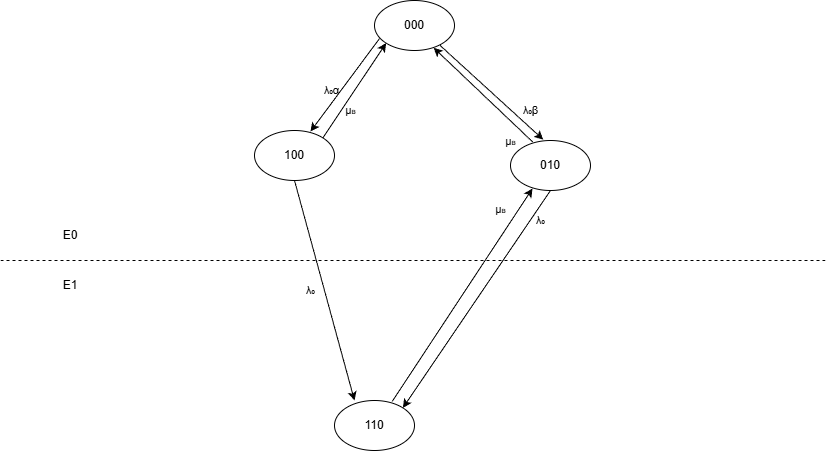

The diagram above was exported from draw.io. Its source (the exported page's mxGraphModel, read from the mxfile embedded in the PNG):
<mxGraphModel dx="983" dy="548" grid="1" gridSize="10" guides="1" tooltips="1" connect="1" arrows="1" fold="1" page="1" pageScale="1" pageWidth="827" pageHeight="1169" math="0" shadow="0">
  <root>
    <mxCell id="0" />
    <mxCell id="1" parent="0" />
    <mxCell id="cdxS-M1NbGxaLQ-tKY9K-13" parent="1" style="ellipse;whiteSpace=wrap;html=1;" value="000" vertex="1">
      <mxGeometry height="50" width="80" x="374" y="20" as="geometry" />
    </mxCell>
    <mxCell id="cdxS-M1NbGxaLQ-tKY9K-15" parent="1" style="ellipse;whiteSpace=wrap;html=1;" value="100" vertex="1">
      <mxGeometry height="50" width="80" x="254" y="150" as="geometry" />
    </mxCell>
    <mxCell id="cdxS-M1NbGxaLQ-tKY9K-16" parent="1" style="ellipse;whiteSpace=wrap;html=1;" value="01&lt;span style=&quot;background-color: transparent; color: light-dark(rgb(0, 0, 0), rgb(255, 255, 255));&quot;&gt;0&lt;/span&gt;" vertex="1">
      <mxGeometry height="50" width="80" x="510" y="160" as="geometry" />
    </mxCell>
    <mxCell id="srJffqGDGw885YCpQ9y4-1" parent="1" style="ellipse;whiteSpace=wrap;html=1;" value="110" vertex="1">
      <mxGeometry height="50" width="80" x="334" y="420" as="geometry" />
    </mxCell>
    <mxCell id="srJffqGDGw885YCpQ9y4-2" parent="1" style="text;html=1;whiteSpace=wrap;strokeColor=none;fillColor=none;align=center;verticalAlign=middle;rounded=0;" value="Е0" vertex="1">
      <mxGeometry height="30" width="60" x="40" y="240" as="geometry" />
    </mxCell>
    <mxCell id="srJffqGDGw885YCpQ9y4-3" parent="1" style="text;html=1;whiteSpace=wrap;strokeColor=none;fillColor=none;align=center;verticalAlign=middle;rounded=0;" value="Е1" vertex="1">
      <mxGeometry height="30" width="60" x="40" y="290" as="geometry" />
    </mxCell>
    <mxCell id="srJffqGDGw885YCpQ9y4-4" edge="1" parent="1" style="endArrow=none;dashed=1;html=1;rounded=0;" value="">
      <mxGeometry height="50" relative="1" width="50" as="geometry">
        <mxPoint y="280" as="sourcePoint" />
        <mxPoint x="826" y="280" as="targetPoint" />
      </mxGeometry>
    </mxCell>
    <mxCell id="srJffqGDGw885YCpQ9y4-5" edge="1" parent="1" source="cdxS-M1NbGxaLQ-tKY9K-15" style="endArrow=classic;html=1;rounded=0;entryX=0;entryY=1;entryDx=0;entryDy=0;exitX=1;exitY=0;exitDx=0;exitDy=0;" target="cdxS-M1NbGxaLQ-tKY9K-13" value="">
      <mxGeometry relative="1" as="geometry">
        <mxPoint x="280" y="109.43" as="sourcePoint" />
        <mxPoint x="380" y="109.43" as="targetPoint" />
      </mxGeometry>
    </mxCell>
    <mxCell id="srJffqGDGw885YCpQ9y4-6" connectable="0" parent="srJffqGDGw885YCpQ9y4-5" style="edgeLabel;resizable=0;html=1;;align=center;verticalAlign=middle;labelBackgroundColor=none;" value="µ&lt;font style=&quot;font-size: 8px;&quot;&gt;в&lt;/font&gt;" vertex="1">
      <mxGeometry relative="1" as="geometry">
        <mxPoint x="-4" y="20" as="offset" />
      </mxGeometry>
    </mxCell>
    <mxCell id="srJffqGDGw885YCpQ9y4-8" edge="1" parent="1" source="cdxS-M1NbGxaLQ-tKY9K-13" style="endArrow=classic;html=1;rounded=0;exitX=0.063;exitY=0.76;exitDx=0;exitDy=0;exitPerimeter=0;entryX=0.7;entryY=0.02;entryDx=0;entryDy=0;entryPerimeter=0;" target="cdxS-M1NbGxaLQ-tKY9K-15" value="">
      <mxGeometry relative="1" as="geometry">
        <mxPoint x="292" y="110" as="sourcePoint" />
        <mxPoint x="278" y="30" as="targetPoint" />
      </mxGeometry>
    </mxCell>
    <mxCell id="srJffqGDGw885YCpQ9y4-9" connectable="0" parent="srJffqGDGw885YCpQ9y4-8" style="edgeLabel;resizable=0;html=1;;align=center;verticalAlign=middle;labelBackgroundColor=none;" value="λ&lt;font&gt;₀&lt;/font&gt;α" vertex="1">
      <mxGeometry relative="1" as="geometry">
        <mxPoint x="-14" y="5" as="offset" />
      </mxGeometry>
    </mxCell>
    <mxCell id="srJffqGDGw885YCpQ9y4-22" edge="1" parent="1" source="cdxS-M1NbGxaLQ-tKY9K-13" style="endArrow=classic;html=1;rounded=0;exitX=0.819;exitY=0.898;exitDx=0;exitDy=0;entryX=0.409;entryY=-0.018;entryDx=0;entryDy=0;entryPerimeter=0;exitPerimeter=0;" target="cdxS-M1NbGxaLQ-tKY9K-16" value="">
      <mxGeometry relative="1" as="geometry">
        <mxPoint x="458" y="53" as="sourcePoint" />
        <mxPoint x="374" y="110" as="targetPoint" />
      </mxGeometry>
    </mxCell>
    <mxCell id="srJffqGDGw885YCpQ9y4-23" connectable="0" parent="srJffqGDGw885YCpQ9y4-22" style="edgeLabel;resizable=0;html=1;;align=center;verticalAlign=middle;labelBackgroundColor=none;" value="λ₀β" vertex="1">
      <mxGeometry relative="1" as="geometry">
        <mxPoint x="39" y="18" as="offset" />
      </mxGeometry>
    </mxCell>
    <mxCell id="srJffqGDGw885YCpQ9y4-26" edge="1" parent="1" source="cdxS-M1NbGxaLQ-tKY9K-16" style="endArrow=classic;html=1;rounded=0;exitX=0.278;exitY=0.03;exitDx=0;exitDy=0;entryX=0.74;entryY=0.946;entryDx=0;entryDy=0;entryPerimeter=0;exitPerimeter=0;" target="cdxS-M1NbGxaLQ-tKY9K-13" value="">
      <mxGeometry relative="1" as="geometry">
        <mxPoint x="322" y="124" as="sourcePoint" />
        <mxPoint x="400" y="70" as="targetPoint" />
      </mxGeometry>
    </mxCell>
    <mxCell id="srJffqGDGw885YCpQ9y4-27" connectable="0" parent="srJffqGDGw885YCpQ9y4-26" style="edgeLabel;resizable=0;html=1;;align=center;verticalAlign=middle;labelBackgroundColor=none;" value="µ&lt;font style=&quot;font-size: 8px;&quot;&gt;в&lt;/font&gt;" vertex="1">
      <mxGeometry relative="1" as="geometry">
        <mxPoint x="27" y="46" as="offset" />
      </mxGeometry>
    </mxCell>
    <mxCell id="srJffqGDGw885YCpQ9y4-56" edge="1" parent="1" source="cdxS-M1NbGxaLQ-tKY9K-15" style="endArrow=classic;html=1;rounded=0;exitX=0.5;exitY=1;exitDx=0;exitDy=0;entryX=0.25;entryY=0;entryDx=0;entryDy=0;entryPerimeter=0;" target="srJffqGDGw885YCpQ9y4-1" value="">
      <mxGeometry relative="1" as="geometry">
        <mxPoint x="277" y="119" as="sourcePoint" />
        <mxPoint x="180" y="120" as="targetPoint" />
      </mxGeometry>
    </mxCell>
    <mxCell id="srJffqGDGw885YCpQ9y4-57" connectable="0" parent="srJffqGDGw885YCpQ9y4-56" style="edgeLabel;resizable=0;html=1;;align=center;verticalAlign=middle;labelBackgroundColor=none;" value="λ&lt;font&gt;₀&lt;/font&gt;" vertex="1">
      <mxGeometry relative="1" as="geometry">
        <mxPoint x="-14" as="offset" />
      </mxGeometry>
    </mxCell>
    <mxCell id="srJffqGDGw885YCpQ9y4-60" edge="1" parent="1" source="cdxS-M1NbGxaLQ-tKY9K-16" style="endArrow=classic;html=1;rounded=0;exitX=0.5;exitY=1;exitDx=0;exitDy=0;entryX=1;entryY=0;entryDx=0;entryDy=0;" target="srJffqGDGw885YCpQ9y4-1" value="">
      <mxGeometry relative="1" as="geometry">
        <mxPoint x="350" y="240" as="sourcePoint" />
        <mxPoint x="320" y="459" as="targetPoint" />
      </mxGeometry>
    </mxCell>
    <mxCell id="srJffqGDGw885YCpQ9y4-61" connectable="0" parent="srJffqGDGw885YCpQ9y4-60" style="edgeLabel;resizable=0;html=1;;align=center;verticalAlign=middle;labelBackgroundColor=none;" value="λ&lt;font&gt;₀&lt;/font&gt;" vertex="1">
      <mxGeometry relative="1" as="geometry">
        <mxPoint x="64" y="-79" as="offset" />
      </mxGeometry>
    </mxCell>
    <mxCell id="srJffqGDGw885YCpQ9y4-72" edge="1" parent="1" source="srJffqGDGw885YCpQ9y4-1" style="endArrow=classic;html=1;rounded=0;entryX=0.275;entryY=0.96;entryDx=0;entryDy=0;exitX=0.721;exitY=0.02;exitDx=0;exitDy=0;exitPerimeter=0;entryPerimeter=0;" target="cdxS-M1NbGxaLQ-tKY9K-16" value="">
      <mxGeometry relative="1" as="geometry">
        <mxPoint x="210" y="350" as="sourcePoint" />
        <mxPoint x="240" y="240" as="targetPoint" />
      </mxGeometry>
    </mxCell>
    <mxCell id="srJffqGDGw885YCpQ9y4-73" connectable="0" parent="srJffqGDGw885YCpQ9y4-72" style="edgeLabel;resizable=0;html=1;;align=center;verticalAlign=middle;labelBackgroundColor=none;" value="µ&lt;font style=&quot;font-size: 8px;&quot;&gt;в&lt;/font&gt;" vertex="1">
      <mxGeometry relative="1" as="geometry">
        <mxPoint x="38" y="-86" as="offset" />
      </mxGeometry>
    </mxCell>
  </root>
</mxGraphModel>